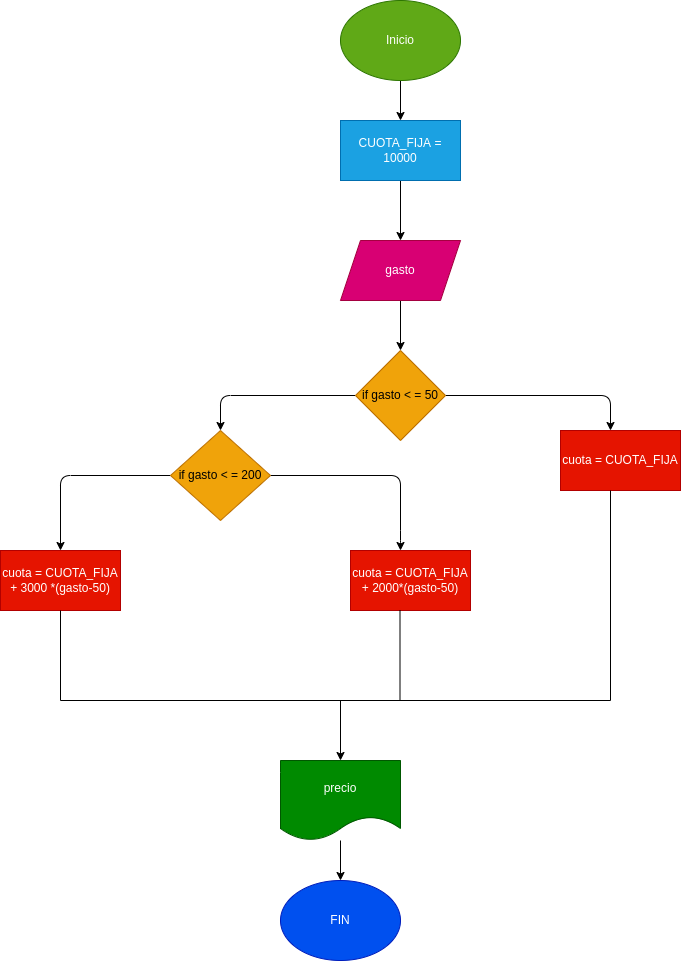

The diagram above was exported from draw.io. Its source (the exported page's mxGraphModel, read from the mxfile embedded in the PNG):
<mxGraphModel dx="1216" dy="922" grid="1" gridSize="10" guides="1" tooltips="1" connect="1" arrows="1" fold="1" page="1" pageScale="1" pageWidth="827" pageHeight="1169" math="0" shadow="0">
  <root>
    <mxCell id="0" />
    <mxCell id="1" parent="0" />
    <mxCell id="31" value="" style="edgeStyle=none;html=1;" edge="1" parent="1" source="32" target="34">
      <mxGeometry relative="1" as="geometry" />
    </mxCell>
    <mxCell id="32" value="Inicio" style="ellipse;whiteSpace=wrap;html=1;fillColor=#60a917;fontColor=#ffffff;strokeColor=#2D7600;" vertex="1" parent="1">
      <mxGeometry x="414" y="80" width="120" height="80" as="geometry" />
    </mxCell>
    <mxCell id="33" value="" style="edgeStyle=none;html=1;" edge="1" parent="1" source="34" target="36">
      <mxGeometry relative="1" as="geometry" />
    </mxCell>
    <mxCell id="34" value="CUOTA_FIJA = 10000" style="whiteSpace=wrap;html=1;fillColor=#1ba1e2;fontColor=#ffffff;strokeColor=#006EAF;" vertex="1" parent="1">
      <mxGeometry x="414" y="200" width="120" height="60" as="geometry" />
    </mxCell>
    <mxCell id="35" value="" style="edgeStyle=none;html=1;" edge="1" parent="1" source="36" target="39">
      <mxGeometry relative="1" as="geometry" />
    </mxCell>
    <mxCell id="36" value="gasto" style="shape=parallelogram;perimeter=parallelogramPerimeter;whiteSpace=wrap;html=1;fixedSize=1;fillColor=#d80073;fontColor=#ffffff;strokeColor=#A50040;" vertex="1" parent="1">
      <mxGeometry x="414" y="320" width="120" height="60" as="geometry" />
    </mxCell>
    <mxCell id="37" value="" style="edgeStyle=none;html=1;" edge="1" parent="1" source="39">
      <mxGeometry relative="1" as="geometry">
        <mxPoint x="684" y="510" as="targetPoint" />
        <Array as="points">
          <mxPoint x="684" y="475" />
        </Array>
      </mxGeometry>
    </mxCell>
    <mxCell id="38" value="" style="edgeStyle=none;html=1;" edge="1" parent="1" source="39" target="43">
      <mxGeometry relative="1" as="geometry">
        <mxPoint x="294" y="500" as="targetPoint" />
        <Array as="points">
          <mxPoint x="294" y="475" />
        </Array>
      </mxGeometry>
    </mxCell>
    <mxCell id="39" value="if gasto &amp;lt; = 50" style="rhombus;whiteSpace=wrap;html=1;fillColor=#f0a30a;fontColor=#000000;strokeColor=#BD7000;" vertex="1" parent="1">
      <mxGeometry x="429" y="430" width="90" height="90" as="geometry" />
    </mxCell>
    <mxCell id="40" value="cuota = CUOTA_FIJA" style="whiteSpace=wrap;html=1;fillColor=#e51400;fontColor=#ffffff;strokeColor=#B20000;" vertex="1" parent="1">
      <mxGeometry x="634" y="510" width="120" height="60" as="geometry" />
    </mxCell>
    <mxCell id="41" value="" style="edgeStyle=none;html=1;" edge="1" parent="1" source="43">
      <mxGeometry relative="1" as="geometry">
        <mxPoint x="474" y="630" as="targetPoint" />
        <Array as="points">
          <mxPoint x="474" y="555" />
          <mxPoint x="474" y="620" />
        </Array>
      </mxGeometry>
    </mxCell>
    <mxCell id="42" value="" style="edgeStyle=none;html=1;" edge="1" parent="1" source="43" target="45">
      <mxGeometry relative="1" as="geometry">
        <Array as="points">
          <mxPoint x="134" y="555" />
        </Array>
      </mxGeometry>
    </mxCell>
    <mxCell id="43" value="if gasto &amp;lt; = 200" style="rhombus;whiteSpace=wrap;html=1;fillColor=#f0a30a;fontColor=#000000;strokeColor=#BD7000;" vertex="1" parent="1">
      <mxGeometry x="244" y="510" width="100" height="90" as="geometry" />
    </mxCell>
    <mxCell id="44" value="cuota = CUOTA_FIJA + 2000*(gasto-50)" style="whiteSpace=wrap;html=1;fillColor=#e51400;fontColor=#ffffff;strokeColor=#B20000;" vertex="1" parent="1">
      <mxGeometry x="424" y="630" width="120" height="60" as="geometry" />
    </mxCell>
    <mxCell id="45" value="cuota = CUOTA_FIJA + 3000 *(gasto-50)" style="whiteSpace=wrap;html=1;fillColor=#e51400;fontColor=#ffffff;strokeColor=#B20000;" vertex="1" parent="1">
      <mxGeometry x="74" y="630" width="120" height="60" as="geometry" />
    </mxCell>
    <mxCell id="46" value="" style="endArrow=none;html=1;entryX=0.5;entryY=1;entryDx=0;entryDy=0;" edge="1" parent="1" target="45">
      <mxGeometry width="50" height="50" relative="1" as="geometry">
        <mxPoint x="134" y="780" as="sourcePoint" />
        <mxPoint x="164" y="730" as="targetPoint" />
      </mxGeometry>
    </mxCell>
    <mxCell id="47" value="" style="endArrow=none;html=1;entryX=0.5;entryY=1;entryDx=0;entryDy=0;" edge="1" parent="1">
      <mxGeometry width="50" height="50" relative="1" as="geometry">
        <mxPoint x="473.5" y="780" as="sourcePoint" />
        <mxPoint x="473.5" y="690" as="targetPoint" />
      </mxGeometry>
    </mxCell>
    <mxCell id="48" value="" style="endArrow=none;html=1;entryX=0.5;entryY=1;entryDx=0;entryDy=0;" edge="1" parent="1">
      <mxGeometry width="50" height="50" relative="1" as="geometry">
        <mxPoint x="684" y="780" as="sourcePoint" />
        <mxPoint x="684" y="570" as="targetPoint" />
      </mxGeometry>
    </mxCell>
    <mxCell id="49" value="" style="endArrow=none;html=1;" edge="1" parent="1">
      <mxGeometry width="50" height="50" relative="1" as="geometry">
        <mxPoint x="134" y="780" as="sourcePoint" />
        <mxPoint x="684" y="780" as="targetPoint" />
      </mxGeometry>
    </mxCell>
    <mxCell id="50" value="" style="endArrow=classic;html=1;" edge="1" parent="1">
      <mxGeometry width="50" height="50" relative="1" as="geometry">
        <mxPoint x="414" y="780" as="sourcePoint" />
        <mxPoint x="414" y="840" as="targetPoint" />
      </mxGeometry>
    </mxCell>
    <mxCell id="51" value="FIN" style="ellipse;whiteSpace=wrap;html=1;fillColor=#0050ef;fontColor=#ffffff;strokeColor=#001DBC;" vertex="1" parent="1">
      <mxGeometry x="354" y="960" width="120" height="80" as="geometry" />
    </mxCell>
    <mxCell id="52" value="" style="edgeStyle=none;html=1;" edge="1" parent="1" source="53" target="51">
      <mxGeometry relative="1" as="geometry" />
    </mxCell>
    <mxCell id="53" value="precio" style="shape=document;whiteSpace=wrap;html=1;boundedLbl=1;fillColor=#008a00;fontColor=#ffffff;strokeColor=#005700;" vertex="1" parent="1">
      <mxGeometry x="354" y="840" width="120" height="80" as="geometry" />
    </mxCell>
  </root>
</mxGraphModel>